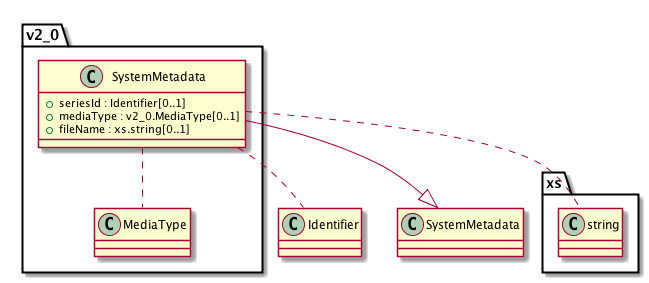

The diagram above was rendered by PlantUML. Its source (embedded in the PNG):
@startuml images/class_v2_0.SystemMetadata.png

class v2_0.SystemMetadata {
  + seriesId : Identifier[0..1]
  + mediaType : v2_0.MediaType[0..1]
  + fileName : xs.string[0..1]
}
v2_0.SystemMetadata .. Identifier
v2_0.SystemMetadata .. v2_0.MediaType
v2_0.SystemMetadata .. xs.string
v2_0.SystemMetadata --|> SystemMetadata

@enduml